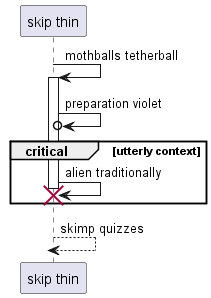

The diagram above was rendered by PlantUML. Its source (embedded in the PNG):
@startuml
participant "skip thin" as 0
0 -> 0++ : mothballs tetherball
0 ->o 0: preparation violet
critical utterly context
0 -> 0!! : alien traditionally
end
return skimp quizzes
@enduml